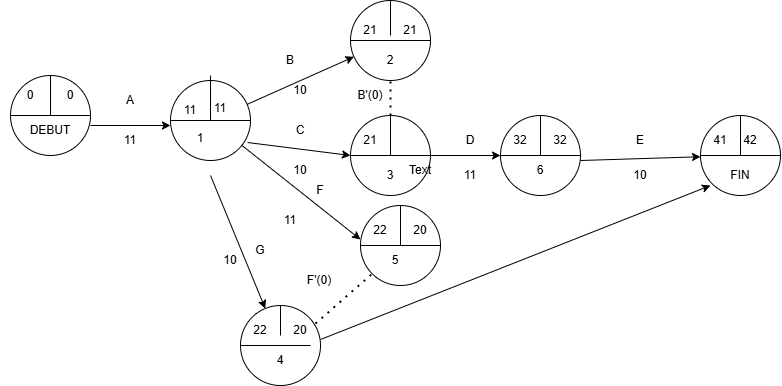

The diagram above was exported from draw.io. Its source (the exported page's mxGraphModel, read from the mxfile embedded in the PNG):
<mxGraphModel dx="880" dy="434" grid="1" gridSize="10" guides="1" tooltips="1" connect="1" arrows="1" fold="1" page="1" pageScale="1" pageWidth="850" pageHeight="1100" math="0" shadow="0">
  <root>
    <mxCell id="0" />
    <mxCell id="1" parent="0" />
    <mxCell id="6uGre8j-3FnpOUCvDdBt-1" value="" style="ellipse;whiteSpace=wrap;html=1;aspect=fixed;" vertex="1" parent="1">
      <mxGeometry x="10" y="190" width="80" height="80" as="geometry" />
    </mxCell>
    <mxCell id="6uGre8j-3FnpOUCvDdBt-2" value="" style="ellipse;whiteSpace=wrap;html=1;aspect=fixed;" vertex="1" parent="1">
      <mxGeometry x="170" y="195" width="80" height="80" as="geometry" />
    </mxCell>
    <mxCell id="6uGre8j-3FnpOUCvDdBt-3" value="" style="ellipse;whiteSpace=wrap;html=1;aspect=fixed;" vertex="1" parent="1">
      <mxGeometry x="350" y="115" width="80" height="80" as="geometry" />
    </mxCell>
    <mxCell id="6uGre8j-3FnpOUCvDdBt-4" value="" style="ellipse;whiteSpace=wrap;html=1;aspect=fixed;" vertex="1" parent="1">
      <mxGeometry x="350" y="230" width="80" height="80" as="geometry" />
    </mxCell>
    <mxCell id="6uGre8j-3FnpOUCvDdBt-7" value="" style="endArrow=classic;html=1;rounded=0;entryX=0;entryY=0.5;entryDx=0;entryDy=0;exitX=0.963;exitY=0.775;exitDx=0;exitDy=0;exitPerimeter=0;" edge="1" parent="1" source="6uGre8j-3FnpOUCvDdBt-2" target="6uGre8j-3FnpOUCvDdBt-4">
      <mxGeometry width="50" height="50" relative="1" as="geometry">
        <mxPoint x="110" y="310" as="sourcePoint" />
        <mxPoint x="160" y="260" as="targetPoint" />
      </mxGeometry>
    </mxCell>
    <mxCell id="6uGre8j-3FnpOUCvDdBt-8" value="" style="endArrow=classic;html=1;rounded=0;" edge="1" parent="1">
      <mxGeometry width="50" height="50" relative="1" as="geometry">
        <mxPoint x="90" y="240" as="sourcePoint" />
        <mxPoint x="170" y="240" as="targetPoint" />
      </mxGeometry>
    </mxCell>
    <mxCell id="6uGre8j-3FnpOUCvDdBt-9" value="" style="endArrow=classic;html=1;rounded=0;" edge="1" parent="1" source="6uGre8j-3FnpOUCvDdBt-2" target="6uGre8j-3FnpOUCvDdBt-3">
      <mxGeometry width="50" height="50" relative="1" as="geometry">
        <mxPoint x="230" y="170" as="sourcePoint" />
        <mxPoint x="140" y="170" as="targetPoint" />
      </mxGeometry>
    </mxCell>
    <mxCell id="6uGre8j-3FnpOUCvDdBt-12" value="" style="endArrow=none;html=1;rounded=0;entryX=1;entryY=0.5;entryDx=0;entryDy=0;" edge="1" parent="1" target="6uGre8j-3FnpOUCvDdBt-1">
      <mxGeometry width="50" height="50" relative="1" as="geometry">
        <mxPoint x="10" y="230" as="sourcePoint" />
        <mxPoint x="60" y="190" as="targetPoint" />
      </mxGeometry>
    </mxCell>
    <mxCell id="6uGre8j-3FnpOUCvDdBt-13" value="" style="endArrow=none;html=1;rounded=0;entryX=0.5;entryY=0;entryDx=0;entryDy=0;" edge="1" parent="1" target="6uGre8j-3FnpOUCvDdBt-1">
      <mxGeometry width="50" height="50" relative="1" as="geometry">
        <mxPoint x="50" y="230" as="sourcePoint" />
        <mxPoint x="100" y="180" as="targetPoint" />
      </mxGeometry>
    </mxCell>
    <mxCell id="6uGre8j-3FnpOUCvDdBt-14" value="0" style="text;html=1;align=center;verticalAlign=middle;whiteSpace=wrap;rounded=0;" vertex="1" parent="1">
      <mxGeometry y="195" width="60" height="30" as="geometry" />
    </mxCell>
    <mxCell id="6uGre8j-3FnpOUCvDdBt-15" value="0" style="text;html=1;align=center;verticalAlign=middle;whiteSpace=wrap;rounded=0;" vertex="1" parent="1">
      <mxGeometry x="40" y="195" width="60" height="30" as="geometry" />
    </mxCell>
    <mxCell id="6uGre8j-3FnpOUCvDdBt-18" value="" style="endArrow=classic;html=1;rounded=0;entryX=0;entryY=0.425;entryDx=0;entryDy=0;entryPerimeter=0;" edge="1" parent="1" source="6uGre8j-3FnpOUCvDdBt-2">
      <mxGeometry width="50" height="50" relative="1" as="geometry">
        <mxPoint x="210" y="310" as="sourcePoint" />
        <mxPoint x="360" y="354" as="targetPoint" />
      </mxGeometry>
    </mxCell>
    <mxCell id="6uGre8j-3FnpOUCvDdBt-19" value="10" style="text;html=1;align=center;verticalAlign=middle;whiteSpace=wrap;rounded=0;" vertex="1" parent="1">
      <mxGeometry x="270" y="190" width="60" height="30" as="geometry" />
    </mxCell>
    <mxCell id="6uGre8j-3FnpOUCvDdBt-20" value="B" style="text;html=1;align=center;verticalAlign=middle;whiteSpace=wrap;rounded=0;rotation=0;" vertex="1" parent="1">
      <mxGeometry x="260" y="160" width="60" height="30" as="geometry" />
    </mxCell>
    <mxCell id="6uGre8j-3FnpOUCvDdBt-21" value="11" style="text;html=1;align=center;verticalAlign=middle;whiteSpace=wrap;rounded=0;" vertex="1" parent="1">
      <mxGeometry x="100" y="240" width="60" height="30" as="geometry" />
    </mxCell>
    <mxCell id="6uGre8j-3FnpOUCvDdBt-22" value="A" style="text;html=1;align=center;verticalAlign=middle;whiteSpace=wrap;rounded=0;" vertex="1" parent="1">
      <mxGeometry x="100" y="200" width="60" height="30" as="geometry" />
    </mxCell>
    <mxCell id="6uGre8j-3FnpOUCvDdBt-26" value="10" style="text;html=1;align=center;verticalAlign=middle;whiteSpace=wrap;rounded=0;" vertex="1" parent="1">
      <mxGeometry x="270" y="270" width="60" height="30" as="geometry" />
    </mxCell>
    <mxCell id="6uGre8j-3FnpOUCvDdBt-27" value="C" style="text;html=1;align=center;verticalAlign=middle;whiteSpace=wrap;rounded=0;" vertex="1" parent="1">
      <mxGeometry x="270" y="230" width="60" height="30" as="geometry" />
    </mxCell>
    <mxCell id="6uGre8j-3FnpOUCvDdBt-28" value="11" style="text;html=1;align=center;verticalAlign=middle;whiteSpace=wrap;rounded=0;" vertex="1" parent="1">
      <mxGeometry x="260" y="320" width="60" height="30" as="geometry" />
    </mxCell>
    <mxCell id="6uGre8j-3FnpOUCvDdBt-29" value="F" style="text;html=1;align=center;verticalAlign=middle;whiteSpace=wrap;rounded=0;" vertex="1" parent="1">
      <mxGeometry x="290" y="290" width="60" height="30" as="geometry" />
    </mxCell>
    <mxCell id="6uGre8j-3FnpOUCvDdBt-31" value="" style="endArrow=none;dashed=1;html=1;dashPattern=1 3;strokeWidth=2;rounded=0;exitX=0.5;exitY=0;exitDx=0;exitDy=0;entryX=0.5;entryY=1;entryDx=0;entryDy=0;" edge="1" parent="1" source="6uGre8j-3FnpOUCvDdBt-4" target="6uGre8j-3FnpOUCvDdBt-3">
      <mxGeometry width="50" height="50" relative="1" as="geometry">
        <mxPoint x="360" y="170" as="sourcePoint" />
        <mxPoint x="394.2857142857142" y="210" as="targetPoint" />
      </mxGeometry>
    </mxCell>
    <mxCell id="6uGre8j-3FnpOUCvDdBt-35" value="" style="endArrow=classic;html=1;rounded=0;exitX=1;exitY=0.5;exitDx=0;exitDy=0;" edge="1" parent="1" source="6uGre8j-3FnpOUCvDdBt-4">
      <mxGeometry width="50" height="50" relative="1" as="geometry">
        <mxPoint x="430" y="275" as="sourcePoint" />
        <mxPoint x="500" y="270" as="targetPoint" />
      </mxGeometry>
    </mxCell>
    <mxCell id="6uGre8j-3FnpOUCvDdBt-37" value="D" style="text;html=1;align=center;verticalAlign=middle;whiteSpace=wrap;rounded=0;" vertex="1" parent="1">
      <mxGeometry x="440" y="240" width="60" height="30" as="geometry" />
    </mxCell>
    <mxCell id="6uGre8j-3FnpOUCvDdBt-38" value="11" style="text;html=1;align=center;verticalAlign=middle;whiteSpace=wrap;rounded=0;" vertex="1" parent="1">
      <mxGeometry x="440" y="275" width="60" height="30" as="geometry" />
    </mxCell>
    <mxCell id="6uGre8j-3FnpOUCvDdBt-39" value="" style="ellipse;whiteSpace=wrap;html=1;aspect=fixed;" vertex="1" parent="1">
      <mxGeometry x="500" y="230" width="80" height="80" as="geometry" />
    </mxCell>
    <mxCell id="6uGre8j-3FnpOUCvDdBt-40" value="" style="endArrow=classic;html=1;rounded=0;" edge="1" parent="1" target="6uGre8j-3FnpOUCvDdBt-55">
      <mxGeometry width="50" height="50" relative="1" as="geometry">
        <mxPoint x="580" y="275" as="sourcePoint" />
        <mxPoint x="700" y="270" as="targetPoint" />
      </mxGeometry>
    </mxCell>
    <mxCell id="6uGre8j-3FnpOUCvDdBt-42" value="10" style="text;html=1;align=center;verticalAlign=middle;whiteSpace=wrap;rounded=0;" vertex="1" parent="1">
      <mxGeometry x="610" y="275" width="60" height="30" as="geometry" />
    </mxCell>
    <mxCell id="6uGre8j-3FnpOUCvDdBt-43" value="E" style="text;html=1;align=center;verticalAlign=middle;whiteSpace=wrap;rounded=0;" vertex="1" parent="1">
      <mxGeometry x="610" y="245" width="60" height="20" as="geometry" />
    </mxCell>
    <mxCell id="6uGre8j-3FnpOUCvDdBt-44" value="" style="ellipse;whiteSpace=wrap;html=1;aspect=fixed;" vertex="1" parent="1">
      <mxGeometry x="360" y="320" width="80" height="80" as="geometry" />
    </mxCell>
    <mxCell id="6uGre8j-3FnpOUCvDdBt-46" value="G" style="text;html=1;align=center;verticalAlign=middle;whiteSpace=wrap;rounded=0;" vertex="1" parent="1">
      <mxGeometry x="230" y="350" width="60" height="30" as="geometry" />
    </mxCell>
    <mxCell id="6uGre8j-3FnpOUCvDdBt-47" value="10" style="text;html=1;align=center;verticalAlign=middle;whiteSpace=wrap;rounded=0;" vertex="1" parent="1">
      <mxGeometry x="200" y="360" width="60" height="30" as="geometry" />
    </mxCell>
    <mxCell id="6uGre8j-3FnpOUCvDdBt-50" value="" style="ellipse;whiteSpace=wrap;html=1;aspect=fixed;" vertex="1" parent="1">
      <mxGeometry x="240" y="420" width="80" height="80" as="geometry" />
    </mxCell>
    <mxCell id="6uGre8j-3FnpOUCvDdBt-51" value="" style="endArrow=classic;html=1;rounded=0;" edge="1" parent="1" target="6uGre8j-3FnpOUCvDdBt-50">
      <mxGeometry width="50" height="50" relative="1" as="geometry">
        <mxPoint x="210" y="290" as="sourcePoint" />
        <mxPoint x="250" y="400" as="targetPoint" />
      </mxGeometry>
    </mxCell>
    <mxCell id="6uGre8j-3FnpOUCvDdBt-52" value="" style="endArrow=none;dashed=1;html=1;dashPattern=1 3;strokeWidth=2;rounded=0;exitX=0.938;exitY=0.225;exitDx=0;exitDy=0;exitPerimeter=0;entryX=0;entryY=1;entryDx=0;entryDy=0;" edge="1" parent="1" source="6uGre8j-3FnpOUCvDdBt-50" target="6uGre8j-3FnpOUCvDdBt-44">
      <mxGeometry width="50" height="50" relative="1" as="geometry">
        <mxPoint x="320" y="430" as="sourcePoint" />
        <mxPoint x="350" y="410" as="targetPoint" />
      </mxGeometry>
    </mxCell>
    <mxCell id="6uGre8j-3FnpOUCvDdBt-53" value="" style="endArrow=classic;html=1;rounded=0;exitX=1;exitY=0.425;exitDx=0;exitDy=0;exitPerimeter=0;" edge="1" parent="1" source="6uGre8j-3FnpOUCvDdBt-50">
      <mxGeometry width="50" height="50" relative="1" as="geometry">
        <mxPoint x="270" y="470" as="sourcePoint" />
        <mxPoint x="710" y="300" as="targetPoint" />
      </mxGeometry>
    </mxCell>
    <mxCell id="6uGre8j-3FnpOUCvDdBt-55" value="" style="ellipse;whiteSpace=wrap;html=1;aspect=fixed;" vertex="1" parent="1">
      <mxGeometry x="700" y="230" width="80" height="80" as="geometry" />
    </mxCell>
    <mxCell id="6uGre8j-3FnpOUCvDdBt-56" value="" style="endArrow=none;html=1;rounded=0;entryX=1;entryY=0.5;entryDx=0;entryDy=0;exitX=0;exitY=0.5;exitDx=0;exitDy=0;" edge="1" parent="1" source="6uGre8j-3FnpOUCvDdBt-2" target="6uGre8j-3FnpOUCvDdBt-2">
      <mxGeometry width="50" height="50" relative="1" as="geometry">
        <mxPoint x="170" y="245" as="sourcePoint" />
        <mxPoint x="220" y="195" as="targetPoint" />
      </mxGeometry>
    </mxCell>
    <mxCell id="6uGre8j-3FnpOUCvDdBt-57" value="" style="endArrow=none;html=1;rounded=0;entryX=0.5;entryY=0;entryDx=0;entryDy=0;" edge="1" parent="1" target="6uGre8j-3FnpOUCvDdBt-55">
      <mxGeometry width="50" height="50" relative="1" as="geometry">
        <mxPoint x="740" y="270" as="sourcePoint" />
        <mxPoint x="790" y="220" as="targetPoint" />
      </mxGeometry>
    </mxCell>
    <mxCell id="6uGre8j-3FnpOUCvDdBt-58" value="" style="endArrow=none;html=1;rounded=0;exitX=0;exitY=0.5;exitDx=0;exitDy=0;entryX=1;entryY=0.5;entryDx=0;entryDy=0;entryPerimeter=0;" edge="1" parent="1" source="6uGre8j-3FnpOUCvDdBt-55" target="6uGre8j-3FnpOUCvDdBt-55">
      <mxGeometry width="50" height="50" relative="1" as="geometry">
        <mxPoint x="730" y="315" as="sourcePoint" />
        <mxPoint x="780" y="265" as="targetPoint" />
      </mxGeometry>
    </mxCell>
    <mxCell id="6uGre8j-3FnpOUCvDdBt-60" value="" style="endArrow=none;html=1;rounded=0;entryX=0.5;entryY=0;entryDx=0;entryDy=0;" edge="1" parent="1" target="6uGre8j-3FnpOUCvDdBt-44">
      <mxGeometry width="50" height="50" relative="1" as="geometry">
        <mxPoint x="400" y="360" as="sourcePoint" />
        <mxPoint x="450" y="310" as="targetPoint" />
      </mxGeometry>
    </mxCell>
    <mxCell id="6uGre8j-3FnpOUCvDdBt-61" value="" style="endArrow=none;html=1;rounded=0;entryX=0.5;entryY=0;entryDx=0;entryDy=0;" edge="1" parent="1" target="6uGre8j-3FnpOUCvDdBt-39">
      <mxGeometry width="50" height="50" relative="1" as="geometry">
        <mxPoint x="540" y="270" as="sourcePoint" />
        <mxPoint x="580" y="220" as="targetPoint" />
      </mxGeometry>
    </mxCell>
    <mxCell id="6uGre8j-3FnpOUCvDdBt-62" value="" style="endArrow=none;html=1;rounded=0;" edge="1" parent="1">
      <mxGeometry width="50" height="50" relative="1" as="geometry">
        <mxPoint x="390" y="270" as="sourcePoint" />
        <mxPoint x="390" y="230" as="targetPoint" />
      </mxGeometry>
    </mxCell>
    <mxCell id="6uGre8j-3FnpOUCvDdBt-63" value="" style="endArrow=none;html=1;rounded=0;" edge="1" parent="1">
      <mxGeometry width="50" height="50" relative="1" as="geometry">
        <mxPoint x="210" y="235" as="sourcePoint" />
        <mxPoint x="210" y="190" as="targetPoint" />
      </mxGeometry>
    </mxCell>
    <mxCell id="6uGre8j-3FnpOUCvDdBt-64" value="" style="endArrow=none;html=1;rounded=0;entryX=0.5;entryY=0;entryDx=0;entryDy=0;" edge="1" parent="1" target="6uGre8j-3FnpOUCvDdBt-3">
      <mxGeometry width="50" height="50" relative="1" as="geometry">
        <mxPoint x="390" y="150" as="sourcePoint" />
        <mxPoint x="440" y="100" as="targetPoint" />
      </mxGeometry>
    </mxCell>
    <mxCell id="6uGre8j-3FnpOUCvDdBt-65" value="" style="endArrow=none;html=1;rounded=0;entryX=1;entryY=0.5;entryDx=0;entryDy=0;exitX=0;exitY=0.5;exitDx=0;exitDy=0;" edge="1" parent="1" source="6uGre8j-3FnpOUCvDdBt-4" target="6uGre8j-3FnpOUCvDdBt-4">
      <mxGeometry width="50" height="50" relative="1" as="geometry">
        <mxPoint x="350" y="275" as="sourcePoint" />
        <mxPoint x="400" y="225" as="targetPoint" />
      </mxGeometry>
    </mxCell>
    <mxCell id="6uGre8j-3FnpOUCvDdBt-66" value="" style="endArrow=none;html=1;rounded=0;entryX=0.875;entryY=0.5;entryDx=0;entryDy=0;entryPerimeter=0;exitX=0;exitY=0.5;exitDx=0;exitDy=0;" edge="1" parent="1" source="6uGre8j-3FnpOUCvDdBt-50" target="6uGre8j-3FnpOUCvDdBt-50">
      <mxGeometry width="50" height="50" relative="1" as="geometry">
        <mxPoint x="240" y="470" as="sourcePoint" />
        <mxPoint x="290" y="420" as="targetPoint" />
      </mxGeometry>
    </mxCell>
    <mxCell id="6uGre8j-3FnpOUCvDdBt-67" value="" style="endArrow=none;html=1;rounded=0;entryX=1;entryY=0.5;entryDx=0;entryDy=0;exitX=0;exitY=0.5;exitDx=0;exitDy=0;" edge="1" parent="1" source="6uGre8j-3FnpOUCvDdBt-44" target="6uGre8j-3FnpOUCvDdBt-44">
      <mxGeometry width="50" height="50" relative="1" as="geometry">
        <mxPoint x="365" y="370" as="sourcePoint" />
        <mxPoint x="415" y="320" as="targetPoint" />
      </mxGeometry>
    </mxCell>
    <mxCell id="6uGre8j-3FnpOUCvDdBt-68" value="" style="endArrow=none;html=1;rounded=0;entryX=1;entryY=0.5;entryDx=0;entryDy=0;" edge="1" parent="1" target="6uGre8j-3FnpOUCvDdBt-39">
      <mxGeometry width="50" height="50" relative="1" as="geometry">
        <mxPoint x="500" y="270" as="sourcePoint" />
        <mxPoint x="550" y="220" as="targetPoint" />
      </mxGeometry>
    </mxCell>
    <mxCell id="6uGre8j-3FnpOUCvDdBt-69" value="" style="endArrow=none;html=1;rounded=0;entryX=1;entryY=0.5;entryDx=0;entryDy=0;exitX=0;exitY=0.5;exitDx=0;exitDy=0;" edge="1" parent="1" source="6uGre8j-3FnpOUCvDdBt-3" target="6uGre8j-3FnpOUCvDdBt-3">
      <mxGeometry width="50" height="50" relative="1" as="geometry">
        <mxPoint x="350" y="170" as="sourcePoint" />
        <mxPoint x="400" y="120" as="targetPoint" />
      </mxGeometry>
    </mxCell>
    <mxCell id="6uGre8j-3FnpOUCvDdBt-71" value="" style="endArrow=none;html=1;rounded=0;entryX=0.5;entryY=0;entryDx=0;entryDy=0;" edge="1" parent="1" target="6uGre8j-3FnpOUCvDdBt-50">
      <mxGeometry width="50" height="50" relative="1" as="geometry">
        <mxPoint x="280" y="450" as="sourcePoint" />
        <mxPoint x="325" y="410" as="targetPoint" />
      </mxGeometry>
    </mxCell>
    <mxCell id="6uGre8j-3FnpOUCvDdBt-72" value="FIN" style="text;html=1;align=center;verticalAlign=middle;whiteSpace=wrap;rounded=0;" vertex="1" parent="1">
      <mxGeometry x="710" y="275" width="60" height="30" as="geometry" />
    </mxCell>
    <mxCell id="6uGre8j-3FnpOUCvDdBt-73" value="DEBUT" style="text;html=1;align=center;verticalAlign=middle;whiteSpace=wrap;rounded=0;" vertex="1" parent="1">
      <mxGeometry x="20" y="230" width="60" height="30" as="geometry" />
    </mxCell>
    <mxCell id="6uGre8j-3FnpOUCvDdBt-74" value="11" style="text;html=1;align=center;verticalAlign=middle;whiteSpace=wrap;rounded=0;" vertex="1" parent="1">
      <mxGeometry x="160" y="210" width="60" height="30" as="geometry" />
    </mxCell>
    <mxCell id="6uGre8j-3FnpOUCvDdBt-75" value="21" style="text;html=1;align=center;verticalAlign=middle;whiteSpace=wrap;rounded=0;" vertex="1" parent="1">
      <mxGeometry x="340" y="130" width="60" height="30" as="geometry" />
    </mxCell>
    <mxCell id="6uGre8j-3FnpOUCvDdBt-76" value="21" style="text;html=1;align=center;verticalAlign=middle;whiteSpace=wrap;rounded=0;" vertex="1" parent="1">
      <mxGeometry x="340" y="240" width="60" height="30" as="geometry" />
    </mxCell>
    <mxCell id="6uGre8j-3FnpOUCvDdBt-77" value="22" style="text;html=1;align=center;verticalAlign=middle;whiteSpace=wrap;rounded=0;" vertex="1" parent="1">
      <mxGeometry x="350" y="330" width="60" height="30" as="geometry" />
    </mxCell>
    <mxCell id="6uGre8j-3FnpOUCvDdBt-78" value="22" style="text;html=1;align=center;verticalAlign=middle;whiteSpace=wrap;rounded=0;" vertex="1" parent="1">
      <mxGeometry x="230" y="430" width="60" height="30" as="geometry" />
    </mxCell>
    <mxCell id="6uGre8j-3FnpOUCvDdBt-79" value="32" style="text;html=1;align=center;verticalAlign=middle;whiteSpace=wrap;rounded=0;" vertex="1" parent="1">
      <mxGeometry x="490" y="240" width="60" height="30" as="geometry" />
    </mxCell>
    <mxCell id="6uGre8j-3FnpOUCvDdBt-80" value="41" style="text;html=1;align=center;verticalAlign=middle;whiteSpace=wrap;rounded=0;" vertex="1" parent="1">
      <mxGeometry x="690" y="240" width="60" height="30" as="geometry" />
    </mxCell>
    <mxCell id="6uGre8j-3FnpOUCvDdBt-82" value="42" style="text;html=1;align=center;verticalAlign=middle;whiteSpace=wrap;rounded=0;" vertex="1" parent="1">
      <mxGeometry x="720" y="240" width="60" height="30" as="geometry" />
    </mxCell>
    <mxCell id="6uGre8j-3FnpOUCvDdBt-85" value="32" style="text;html=1;align=center;verticalAlign=middle;whiteSpace=wrap;rounded=0;" vertex="1" parent="1">
      <mxGeometry x="530" y="237.5" width="60" height="35" as="geometry" />
    </mxCell>
    <mxCell id="6uGre8j-3FnpOUCvDdBt-86" value="3" style="text;html=1;align=center;verticalAlign=middle;whiteSpace=wrap;rounded=0;" vertex="1" parent="1">
      <mxGeometry x="360" y="275" width="60" height="30" as="geometry" />
    </mxCell>
    <mxCell id="6uGre8j-3FnpOUCvDdBt-87" value="11" style="text;html=1;align=center;verticalAlign=middle;whiteSpace=wrap;rounded=0;" vertex="1" parent="1">
      <mxGeometry x="190" y="207.5" width="60" height="30" as="geometry" />
    </mxCell>
    <mxCell id="6uGre8j-3FnpOUCvDdBt-88" value="20" style="text;html=1;align=center;verticalAlign=middle;whiteSpace=wrap;rounded=0;" vertex="1" parent="1">
      <mxGeometry x="270" y="430" width="60" height="30" as="geometry" />
    </mxCell>
    <mxCell id="6uGre8j-3FnpOUCvDdBt-89" value="B'(0)" style="text;html=1;align=center;verticalAlign=middle;whiteSpace=wrap;rounded=0;" vertex="1" parent="1">
      <mxGeometry x="340" y="195" width="60" height="30" as="geometry" />
    </mxCell>
    <mxCell id="6uGre8j-3FnpOUCvDdBt-90" value="F'(0)" style="text;html=1;align=center;verticalAlign=middle;whiteSpace=wrap;rounded=0;" vertex="1" parent="1">
      <mxGeometry x="289" y="380" width="60" height="30" as="geometry" />
    </mxCell>
    <mxCell id="6uGre8j-3FnpOUCvDdBt-91" value="20" style="text;html=1;align=center;verticalAlign=middle;whiteSpace=wrap;rounded=0;" vertex="1" parent="1">
      <mxGeometry x="390" y="330" width="60" height="30" as="geometry" />
    </mxCell>
    <mxCell id="6uGre8j-3FnpOUCvDdBt-92" value="21" style="text;html=1;align=center;verticalAlign=middle;whiteSpace=wrap;rounded=0;" vertex="1" parent="1">
      <mxGeometry x="380" y="130" width="60" height="30" as="geometry" />
    </mxCell>
    <mxCell id="6uGre8j-3FnpOUCvDdBt-93" value="Text" style="text;html=1;align=center;verticalAlign=middle;whiteSpace=wrap;rounded=0;" vertex="1" parent="1">
      <mxGeometry x="390" y="270" width="60" height="30" as="geometry" />
    </mxCell>
    <mxCell id="6uGre8j-3FnpOUCvDdBt-94" value="6" style="text;html=1;align=center;verticalAlign=middle;whiteSpace=wrap;rounded=0;" vertex="1" parent="1">
      <mxGeometry x="510" y="270" width="60" height="30" as="geometry" />
    </mxCell>
    <mxCell id="6uGre8j-3FnpOUCvDdBt-95" value="4" style="text;html=1;align=center;verticalAlign=middle;whiteSpace=wrap;rounded=0;" vertex="1" parent="1">
      <mxGeometry x="250" y="460" width="60" height="30" as="geometry" />
    </mxCell>
    <mxCell id="6uGre8j-3FnpOUCvDdBt-96" value="5" style="text;html=1;align=center;verticalAlign=middle;whiteSpace=wrap;rounded=0;" vertex="1" parent="1">
      <mxGeometry x="365" y="360" width="60" height="30" as="geometry" />
    </mxCell>
    <mxCell id="6uGre8j-3FnpOUCvDdBt-97" value="2" style="text;html=1;align=center;verticalAlign=middle;whiteSpace=wrap;rounded=0;" vertex="1" parent="1">
      <mxGeometry x="360" y="160" width="60" height="30" as="geometry" />
    </mxCell>
    <mxCell id="6uGre8j-3FnpOUCvDdBt-98" value="1" style="text;html=1;align=center;verticalAlign=middle;whiteSpace=wrap;rounded=0;" vertex="1" parent="1">
      <mxGeometry x="170" y="237.5" width="60" height="30" as="geometry" />
    </mxCell>
  </root>
</mxGraphModel>